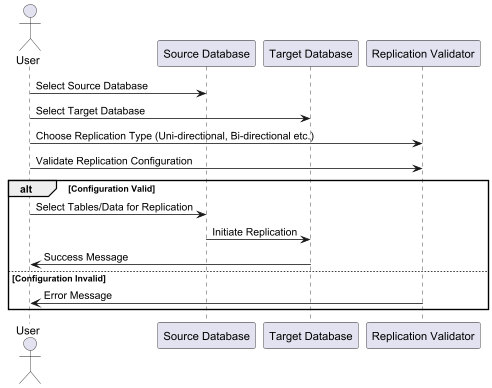

The diagram above was rendered by PlantUML. Its source (embedded in the PNG):
@startuml

actor User
participant "Source Database" as sourceDB
participant "Target Database" as targetDB
participant "Replication Validator" as validator

User -> sourceDB : Select Source Database
User -> targetDB : Select Target Database
User -> validator : Choose Replication Type (Uni-directional, Bi-directional etc.)
User -> validator : Validate Replication Configuration
alt Configuration Valid
    User -> sourceDB : Select Tables/Data for Replication
    sourceDB -> targetDB : Initiate Replication
    targetDB -> User : Success Message
else Configuration Invalid
    validator -> User : Error Message
end

@enduml